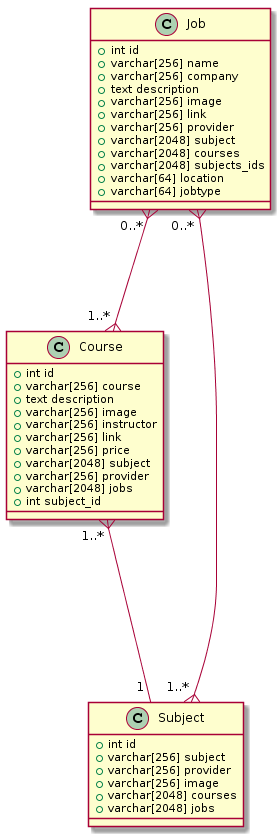

The diagram above was rendered by PlantUML. Its source (embedded in the PNG):
@startuml
Job        "0..* " }---{ "1..* "    Course
Course     "1..* " }---- "1 "       Subject
Job        "0..* " }---{ "1..* "    Subject

class Job {
    + int id
    + varchar[256] name
    + varchar[256] company
    + text description
    + varchar[256] image
    + varchar[256] link
    + varchar[256] provider
    + varchar[2048] subject
    + varchar[2048] courses
    + varchar[2048] subjects_ids
    + varchar[64] location
    + varchar[64] jobtype
    }

class Subject {
    + int id
    + varchar[256] subject
    + varchar[256] provider
    + varchar[256] image
    + varchar[2048] courses
    + varchar[2048] jobs
    }

class Course {
    + int id
    + varchar[256] course
    + text description
    + varchar[256] image
    + varchar[256] instructor
    + varchar[256] link
    + varchar[256] price
    + varchar[2048] subject
    + varchar[256] provider
    + varchar[2048] jobs
    + int subject_id
    }
@enduml